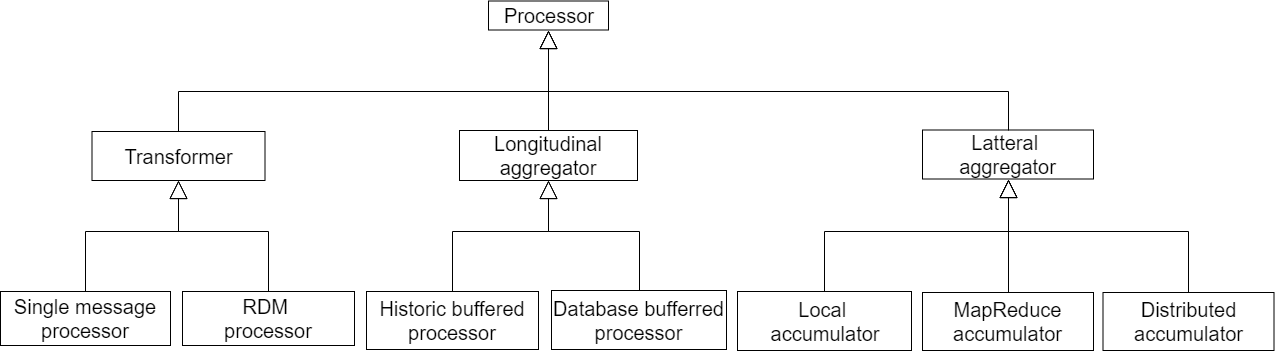

The diagram above was exported from draw.io. Its source (the exported page's mxGraphModel, read from the mxfile embedded in the PNG):
<mxGraphModel dx="1422" dy="884" grid="1" gridSize="10" guides="1" tooltips="1" connect="1" arrows="1" fold="1" page="1" pageScale="1" pageWidth="1169" pageHeight="827" math="0" shadow="0">
  <root>
    <mxCell id="0" />
    <mxCell id="1" parent="0" />
    <mxCell id="2" value="Transformer" style="rounded=0;whiteSpace=wrap;html=1;fontSize=20;" vertex="1" parent="1">
      <mxGeometry x="843.5" y="3780" width="173" height="49" as="geometry" />
    </mxCell>
    <mxCell id="3" value="Latteral &lt;br style=&quot;font-size: 20px;&quot;&gt;aggregator" style="rounded=0;whiteSpace=wrap;html=1;fontSize=20;" vertex="1" parent="1">
      <mxGeometry x="1674" y="3778.5" width="171" height="49" as="geometry" />
    </mxCell>
    <mxCell id="4" value="Longitudinal aggregator" style="rounded=0;whiteSpace=wrap;html=1;fontSize=20;" vertex="1" parent="1">
      <mxGeometry x="1211" y="3779" width="178" height="50" as="geometry" />
    </mxCell>
    <mxCell id="5" value="Single message processor" style="rounded=0;whiteSpace=wrap;html=1;fontSize=20;" vertex="1" parent="1">
      <mxGeometry x="752" y="3940" width="170" height="54" as="geometry" />
    </mxCell>
    <mxCell id="6" value="RDM &lt;br style=&quot;font-size: 20px;&quot;&gt;processor" style="rounded=0;whiteSpace=wrap;html=1;fontSize=20;" vertex="1" parent="1">
      <mxGeometry x="934" y="3940" width="172" height="54" as="geometry" />
    </mxCell>
    <mxCell id="7" value="Historic buffered processor" style="rounded=0;whiteSpace=wrap;html=1;fontSize=20;" vertex="1" parent="1">
      <mxGeometry x="1118" y="3940" width="172" height="58" as="geometry" />
    </mxCell>
    <mxCell id="8" value="Database bufferred processor" style="rounded=0;whiteSpace=wrap;html=1;fontSize=20;" vertex="1" parent="1">
      <mxGeometry x="1303" y="3939" width="175" height="59" as="geometry" />
    </mxCell>
    <mxCell id="9" value="Local &lt;br style=&quot;font-size: 20px;&quot;&gt;accumulator" style="rounded=0;whiteSpace=wrap;html=1;fontSize=20;" vertex="1" parent="1">
      <mxGeometry x="1489" y="3940" width="174" height="59" as="geometry" />
    </mxCell>
    <mxCell id="10" value="Distributed accumulator" style="rounded=0;whiteSpace=wrap;html=1;fontSize=20;" vertex="1" parent="1">
      <mxGeometry x="1854.5" y="3941" width="171" height="58" as="geometry" />
    </mxCell>
    <mxCell id="11" value="Processor" style="rounded=0;whiteSpace=wrap;html=1;fontSize=20;" vertex="1" parent="1">
      <mxGeometry x="1240" y="3649.5" width="120" height="29" as="geometry" />
    </mxCell>
    <mxCell id="12" value="" style="endArrow=block;endSize=16;endFill=0;html=1;entryX=0.5;entryY=1;entryDx=0;entryDy=0;exitX=0.5;exitY=0;exitDx=0;exitDy=0;rounded=0;fontSize=20;" edge="1" source="5" target="2" parent="1">
      <mxGeometry width="160" relative="1" as="geometry">
        <mxPoint x="1302" y="3834" as="sourcePoint" />
        <mxPoint x="1302" y="3746" as="targetPoint" />
        <Array as="points">
          <mxPoint x="837" y="3880" />
          <mxPoint x="930" y="3880" />
        </Array>
      </mxGeometry>
    </mxCell>
    <mxCell id="13" value="" style="endArrow=block;endSize=16;endFill=0;html=1;exitX=0.5;exitY=0;exitDx=0;exitDy=0;entryX=0.5;entryY=1;entryDx=0;entryDy=0;rounded=0;fontSize=20;" edge="1" source="6" target="2" parent="1">
      <mxGeometry width="160" relative="1" as="geometry">
        <mxPoint x="987" y="3961" as="sourcePoint" />
        <mxPoint x="1034" y="3860" as="targetPoint" />
        <Array as="points">
          <mxPoint x="1020" y="3880" />
          <mxPoint x="930" y="3880" />
        </Array>
      </mxGeometry>
    </mxCell>
    <mxCell id="14" value="" style="endArrow=block;endSize=16;endFill=0;html=1;entryX=0.5;entryY=1;entryDx=0;entryDy=0;exitX=0.5;exitY=0;exitDx=0;exitDy=0;rounded=0;fontSize=20;" edge="1" source="9" target="3" parent="1">
      <mxGeometry width="160" relative="1" as="geometry">
        <mxPoint x="1561" y="3904.5" as="sourcePoint" />
        <mxPoint x="1624" y="3834.5" as="targetPoint" />
        <Array as="points">
          <mxPoint x="1576" y="3880" />
          <mxPoint x="1760" y="3880" />
        </Array>
      </mxGeometry>
    </mxCell>
    <mxCell id="15" value="" style="endArrow=block;endSize=16;endFill=0;html=1;entryX=0.5;entryY=1;entryDx=0;entryDy=0;exitX=0.5;exitY=0;exitDx=0;exitDy=0;rounded=0;fontSize=20;" edge="1" source="7" target="4" parent="1">
      <mxGeometry width="160" relative="1" as="geometry">
        <mxPoint x="997" y="3942.5" as="sourcePoint" />
        <mxPoint x="1061" y="3872.5" as="targetPoint" />
        <Array as="points">
          <mxPoint x="1204" y="3880" />
          <mxPoint x="1300" y="3880" />
        </Array>
      </mxGeometry>
    </mxCell>
    <mxCell id="16" value="" style="endArrow=block;endSize=16;endFill=0;html=1;entryX=0.5;entryY=1;entryDx=0;entryDy=0;exitX=0.5;exitY=0;exitDx=0;exitDy=0;rounded=0;fontSize=20;" edge="1" source="8" target="4" parent="1">
      <mxGeometry width="160" relative="1" as="geometry">
        <mxPoint x="1239" y="3932.5" as="sourcePoint" />
        <mxPoint x="1302" y="3862.5" as="targetPoint" />
        <Array as="points">
          <mxPoint x="1391" y="3880" />
          <mxPoint x="1300" y="3880" />
        </Array>
      </mxGeometry>
    </mxCell>
    <mxCell id="17" value="" style="endArrow=block;endSize=16;endFill=0;html=1;exitX=0.5;exitY=0;exitDx=0;exitDy=0;rounded=0;fontSize=20;entryX=0.5;entryY=1;entryDx=0;entryDy=0;" edge="1" source="10" target="3" parent="1">
      <mxGeometry width="160" relative="1" as="geometry">
        <mxPoint x="1586" y="3950" as="sourcePoint" />
        <mxPoint x="1660" y="3830" as="targetPoint" />
        <Array as="points">
          <mxPoint x="1940" y="3880" />
          <mxPoint x="1760" y="3880" />
        </Array>
      </mxGeometry>
    </mxCell>
    <mxCell id="18" value="" style="endArrow=block;endSize=16;endFill=0;html=1;fontSize=17;entryX=0.5;entryY=1;entryDx=0;entryDy=0;exitX=0.5;exitY=0;exitDx=0;exitDy=0;" edge="1" source="4" target="11" parent="1">
      <mxGeometry width="160" relative="1" as="geometry">
        <mxPoint x="1280" y="4180" as="sourcePoint" />
        <mxPoint x="1440" y="4180" as="targetPoint" />
      </mxGeometry>
    </mxCell>
    <mxCell id="19" value="" style="endArrow=block;endSize=16;endFill=0;html=1;fontSize=17;entryX=0.5;entryY=1;entryDx=0;entryDy=0;exitX=0.5;exitY=0;exitDx=0;exitDy=0;rounded=0;" edge="1" source="3" target="11" parent="1">
      <mxGeometry width="160" relative="1" as="geometry">
        <mxPoint x="1310" y="3789" as="sourcePoint" />
        <mxPoint x="1310" y="3689" as="targetPoint" />
        <Array as="points">
          <mxPoint x="1760" y="3740" />
          <mxPoint x="1300" y="3740" />
        </Array>
      </mxGeometry>
    </mxCell>
    <mxCell id="20" value="" style="endArrow=block;endSize=16;endFill=0;html=1;fontSize=17;exitX=0.5;exitY=0;exitDx=0;exitDy=0;rounded=0;entryX=0.5;entryY=1;entryDx=0;entryDy=0;" edge="1" source="2" target="11" parent="1">
      <mxGeometry width="160" relative="1" as="geometry">
        <mxPoint x="1670" y="3799" as="sourcePoint" />
        <mxPoint x="1100" y="3650" as="targetPoint" />
        <Array as="points">
          <mxPoint x="930" y="3740" />
          <mxPoint x="1300" y="3740" />
        </Array>
      </mxGeometry>
    </mxCell>
    <mxCell id="21" value="MapReduce&lt;br&gt;accumulator" style="rounded=0;whiteSpace=wrap;html=1;fontSize=20;" vertex="1" parent="1">
      <mxGeometry x="1674" y="3941" width="171" height="58" as="geometry" />
    </mxCell>
    <mxCell id="22" value="" style="endArrow=block;endSize=16;endFill=0;html=1;rounded=0;fontSize=20;entryX=0.5;entryY=1;entryDx=0;entryDy=0;exitX=0.5;exitY=0;exitDx=0;exitDy=0;" edge="1" source="21" target="3" parent="1">
      <mxGeometry width="160" relative="1" as="geometry">
        <mxPoint x="1760" y="3920" as="sourcePoint" />
        <mxPoint x="1670" y="3840" as="targetPoint" />
        <Array as="points">
          <mxPoint x="1760" y="3880" />
        </Array>
      </mxGeometry>
    </mxCell>
  </root>
</mxGraphModel>